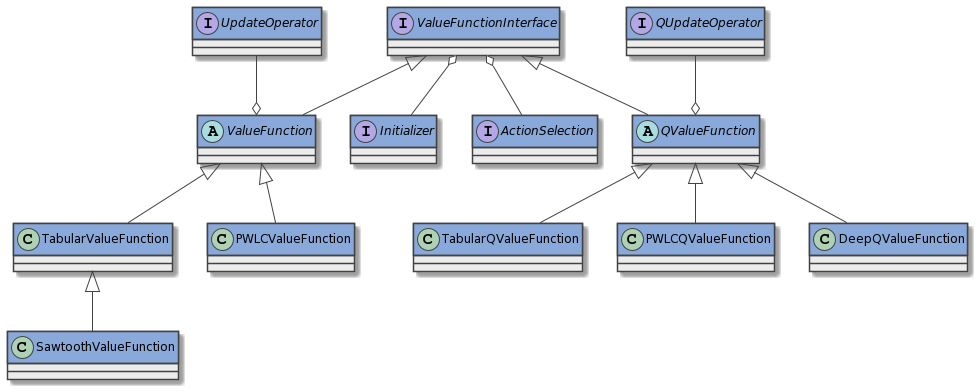

The diagram above was rendered by PlantUML. Its source (embedded in the PNG):
@startuml
skinparam class {
   FontSize 12
   FontName Impact
   FontColor #010101
   ArrowColor #424242
   BorderColor #424242
   BackgroundColor #ececec
   HeaderBackgroundColor #89a9da
}

skinparam component {
  ArrowFontSize 10
  ArrowFontName Impact
  ArrowFontColor #777777
}


interface ValueFunctionInterface

interface UpdateOperator
abstract class ValueFunction

interface Initializer

interface ActionSelection

interface QUpdateOperator
abstract class QValueFunction

ValueFunctionInterface <|-- ValueFunction
ValueFunctionInterface <|-- QValueFunction
ValueFunctionInterface o-- Initializer
ValueFunctionInterface o-- ActionSelection

UpdateOperator --o ValueFunction
ValueFunction <|-- TabularValueFunction
TabularValueFunction <|-- SawtoothValueFunction
ValueFunction <|-- PWLCValueFunction

QValueFunction <|-- TabularQValueFunction
QValueFunction <|-- PWLCQValueFunction
QValueFunction <|-- DeepQValueFunction
QUpdateOperator --o QValueFunction
@enduml